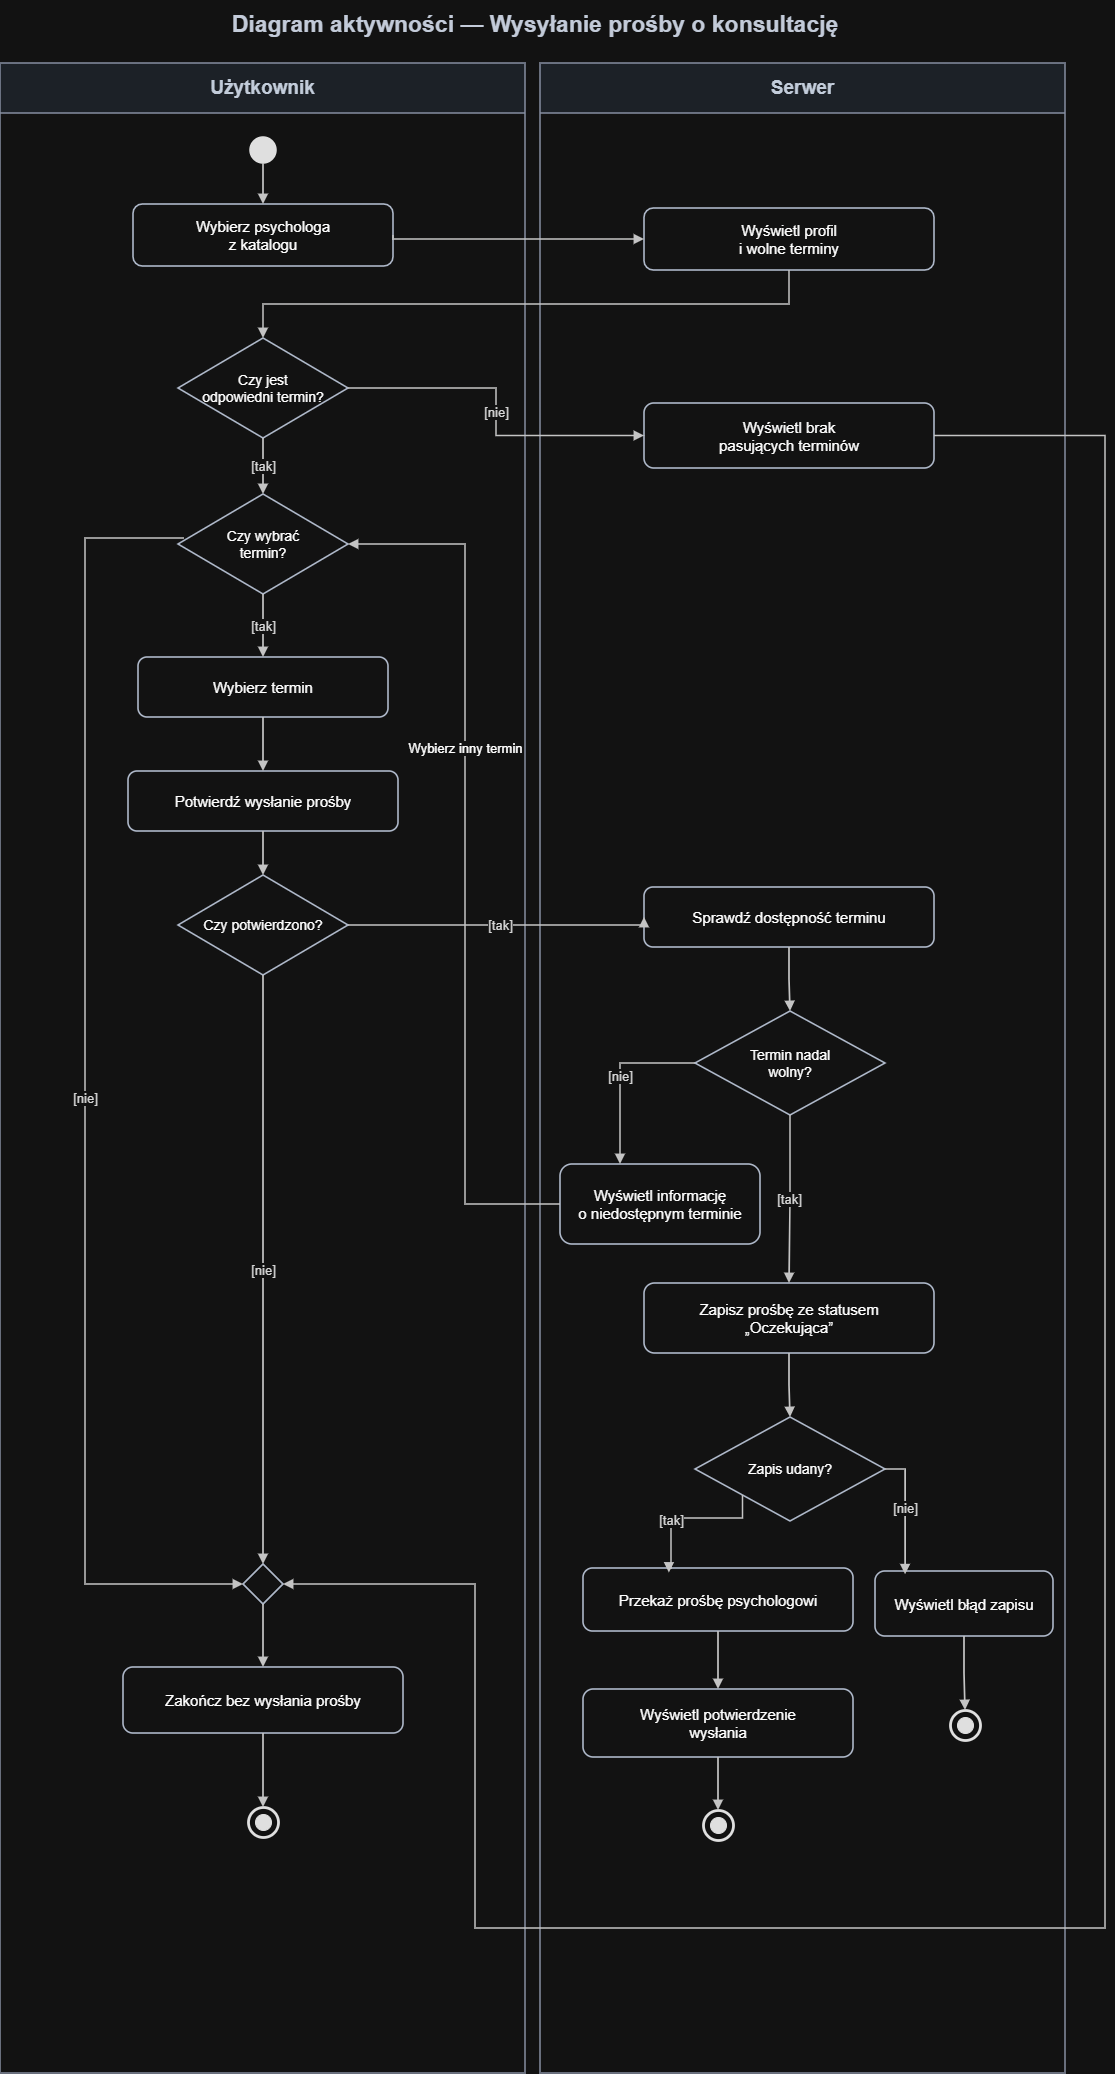

The diagram above was exported from draw.io. Its source (the exported page's mxGraphModel, read from the mxfile embedded in the PNG):
<mxGraphModel dx="1610" dy="971" grid="1" gridSize="10" guides="1" tooltips="1" connect="1" arrows="1" fold="1" page="1" pageScale="1" pageWidth="1200" pageHeight="2200" math="0" shadow="0">
  <root>
    <mxCell id="0" />
    <mxCell id="1" parent="0" />
    <mxCell id="lane_user" parent="1" style="swimlane;html=1;startSize=50;horizontal=1;container=1;collapsible=0;rounded=0;whiteSpace=wrap;strokeColor=#667085;strokeWidth=1.5;fillColor=#e9eef5;swimlaneFillColor=#ffffff;fontSize=19;fontStyle=1;fontFamily=Arial;fontColor=#1d2939;align=center;verticalAlign=middle;" value="Użytkownik" vertex="1">
      <mxGeometry height="2010" width="525" x="35" y="85" as="geometry" />
    </mxCell>
    <mxCell id="start" parent="lane_user" style="ellipse;whiteSpace=wrap;html=1;aspect=fixed;strokeColor=#111111;fillColor=#111111;strokeWidth=1.5;" value="" vertex="1">
      <mxGeometry height="26" width="26" x="250" y="74" as="geometry" />
    </mxCell>
    <mxCell id="A" parent="lane_user" style="rounded=1;arcSize=15;whiteSpace=wrap;html=1;strokeColor=#344054;strokeWidth=1.6;fillColor=#ffffff;fontFamily=Arial;fontSize=15;align=center;verticalAlign=middle;spacing=9;" value="Wybierz psychologa&lt;br&gt;z katalogu" vertex="1">
      <mxGeometry height="62" width="260" x="133" y="141" as="geometry" />
    </mxCell>
    <mxCell id="C" parent="lane_user" style="rhombus;whiteSpace=wrap;html=1;strokeColor=#344054;strokeWidth=1.6;fillColor=#ffffff;fontFamily=Arial;fontSize=14;align=center;verticalAlign=middle;spacing=6;" value="Czy jest&lt;br&gt;odpowiedni termin?" vertex="1">
      <mxGeometry height="100" width="170" x="178" y="275" as="geometry" />
    </mxCell>
    <mxCell id="D" parent="lane_user" style="rhombus;whiteSpace=wrap;html=1;strokeColor=#344054;strokeWidth=1.6;fillColor=#ffffff;fontFamily=Arial;fontSize=14;align=center;verticalAlign=middle;spacing=6;" value="Czy wybrać&lt;br&gt;termin?" vertex="1">
      <mxGeometry height="100" width="170" x="178" y="431" as="geometry" />
    </mxCell>
    <mxCell id="E" parent="lane_user" style="rounded=1;arcSize=15;whiteSpace=wrap;html=1;strokeColor=#344054;strokeWidth=1.6;fillColor=#ffffff;fontFamily=Arial;fontSize=15;align=center;verticalAlign=middle;spacing=9;" value="Wybierz termin" vertex="1">
      <mxGeometry height="60" width="250" x="138" y="594" as="geometry" />
    </mxCell>
    <mxCell id="F" parent="lane_user" style="rounded=1;arcSize=15;whiteSpace=wrap;html=1;strokeColor=#344054;strokeWidth=1.6;fillColor=#ffffff;fontFamily=Arial;fontSize=15;align=center;verticalAlign=middle;spacing=9;" value="Potwierdź wysłanie prośby" vertex="1">
      <mxGeometry height="60" width="270" x="128" y="708" as="geometry" />
    </mxCell>
    <mxCell id="G" parent="lane_user" style="rhombus;whiteSpace=wrap;html=1;strokeColor=#344054;strokeWidth=1.6;fillColor=#ffffff;fontFamily=Arial;fontSize=14;align=center;verticalAlign=middle;spacing=6;" value="Czy potwierdzono?" vertex="1">
      <mxGeometry height="100" width="170" x="178" y="812" as="geometry" />
    </mxCell>
    <mxCell id="M" parent="lane_user" style="rhombus;whiteSpace=wrap;html=1;strokeColor=#344054;strokeWidth=1.8;fillColor=#ffffff;" value="" vertex="1">
      <mxGeometry height="40" width="40" x="243" y="1501" as="geometry" />
    </mxCell>
    <mxCell id="N" parent="lane_user" style="rounded=1;arcSize=15;whiteSpace=wrap;html=1;strokeColor=#344054;strokeWidth=1.6;fillColor=#ffffff;fontFamily=Arial;fontSize=15;align=center;verticalAlign=middle;spacing=9;" value="Zakończ bez wysłania prośby" vertex="1">
      <mxGeometry height="66" width="280" x="123" y="1604" as="geometry" />
    </mxCell>
    <mxCell id="END_NO" parent="lane_user" style="ellipse;whiteSpace=wrap;html=1;aspect=fixed;strokeColor=#111111;fillColor=#ffffff;strokeWidth=2.8;" value="" vertex="1">
      <mxGeometry height="30" width="30" x="248" y="1744" as="geometry" />
    </mxCell>
    <mxCell id="END_NO_CORE" parent="lane_user" style="ellipse;whiteSpace=wrap;html=1;aspect=fixed;strokeColor=#111111;fillColor=#111111;strokeWidth=1;" value="" vertex="1">
      <mxGeometry height="16" width="16" x="255" y="1751" as="geometry" />
    </mxCell>
    <mxCell id="e21" edge="1" parent="lane_user" style="edgeStyle=segmentEdgeStyle;rounded=0;orthogonalLoop=1;jettySize=auto;html=1;strokeColor=#303030;strokeWidth=1.7;endArrow=block;endFill=1;fontFamily=Arial;fontSize=13;fontColor=#1a1a1a;labelBackgroundColor=#ffffff;exitX=0;exitY=0.5;exitDx=0;exitDy=0;entryX=0;entryY=0.5;entryDx=0;entryDy=0;" target="M" value="[nie]">
      <mxGeometry relative="1" x="0.012" as="geometry">
        <Array as="points">
          <mxPoint x="85" y="475" />
          <mxPoint x="85" y="1521" />
        </Array>
        <mxPoint x="183.89" y="475" as="sourcePoint" />
        <mxPoint x="255.00111111111107" y="1521.1111111111109" as="targetPoint" />
      </mxGeometry>
    </mxCell>
    <mxCell id="lane_server" parent="1" style="swimlane;html=1;startSize=50;horizontal=1;container=1;collapsible=0;rounded=0;whiteSpace=wrap;strokeColor=#667085;strokeWidth=1.5;fillColor=#e9eef5;swimlaneFillColor=#ffffff;fontSize=19;fontStyle=1;fontFamily=Arial;fontColor=#1d2939;align=center;verticalAlign=middle;" value="Serwer" vertex="1">
      <mxGeometry height="2010" width="525" x="575" y="85" as="geometry" />
    </mxCell>
    <mxCell id="B" parent="lane_server" style="rounded=1;arcSize=15;whiteSpace=wrap;html=1;strokeColor=#344054;strokeWidth=1.6;fillColor=#ffffff;fontFamily=Arial;fontSize=15;align=center;verticalAlign=middle;spacing=9;" value="Wyświetl profil&lt;br&gt;i wolne terminy" vertex="1">
      <mxGeometry height="62" width="290" x="104" y="145" as="geometry" />
    </mxCell>
    <mxCell id="T" parent="lane_server" style="rounded=1;arcSize=15;whiteSpace=wrap;html=1;strokeColor=#344054;strokeWidth=1.6;fillColor=#ffffff;fontFamily=Arial;fontSize=15;align=center;verticalAlign=middle;spacing=9;" value="Wyświetl brak&lt;br&gt;pasujących terminów" vertex="1">
      <mxGeometry height="65" width="290" x="104" y="340" as="geometry" />
    </mxCell>
    <mxCell id="H" parent="lane_server" style="rounded=1;arcSize=15;whiteSpace=wrap;html=1;strokeColor=#344054;strokeWidth=1.6;fillColor=#ffffff;fontFamily=Arial;fontSize=15;align=center;verticalAlign=middle;spacing=9;" value="Sprawdź dostępność terminu" vertex="1">
      <mxGeometry height="60" width="290" x="104" y="824" as="geometry" />
    </mxCell>
    <mxCell id="I" parent="lane_server" style="rhombus;whiteSpace=wrap;html=1;strokeColor=#344054;strokeWidth=1.6;fillColor=#ffffff;fontFamily=Arial;fontSize=14;align=center;verticalAlign=middle;spacing=6;" value="Termin nadal&lt;br&gt;wolny?" vertex="1">
      <mxGeometry height="104" width="190" x="155" y="948" as="geometry" />
    </mxCell>
    <mxCell id="R" parent="lane_server" style="rounded=1;arcSize=15;whiteSpace=wrap;html=1;strokeColor=#344054;strokeWidth=1.6;fillColor=#ffffff;fontFamily=Arial;fontSize=15;align=center;verticalAlign=middle;spacing=9;" value="Wyświetl informację&lt;br&gt;o niedostępnym terminie" vertex="1">
      <mxGeometry height="80" width="200" x="20" y="1101" as="geometry" />
    </mxCell>
    <mxCell id="J" parent="lane_server" style="rounded=1;arcSize=15;whiteSpace=wrap;html=1;strokeColor=#344054;strokeWidth=1.6;fillColor=#ffffff;fontFamily=Arial;fontSize=15;align=center;verticalAlign=middle;spacing=9;" value="Zapisz prośbę ze statusem&lt;br&gt;„Oczekująca”" vertex="1">
      <mxGeometry height="70" width="290" x="104" y="1220" as="geometry" />
    </mxCell>
    <mxCell id="K" parent="lane_server" style="rhombus;whiteSpace=wrap;html=1;strokeColor=#344054;strokeWidth=1.6;fillColor=#ffffff;fontFamily=Arial;fontSize=14;align=center;verticalAlign=middle;spacing=6;" value="Zapis udany?" vertex="1">
      <mxGeometry height="104" width="190" x="155" y="1354" as="geometry" />
    </mxCell>
    <mxCell id="L" parent="lane_server" style="rounded=1;arcSize=15;whiteSpace=wrap;html=1;strokeColor=#344054;strokeWidth=1.6;fillColor=#ffffff;fontFamily=Arial;fontSize=15;align=center;verticalAlign=middle;spacing=9;" value="Przekaż prośbę psychologowi" vertex="1">
      <mxGeometry height="63" width="270" x="43" y="1505" as="geometry" />
    </mxCell>
    <mxCell id="O" parent="lane_server" style="rounded=1;arcSize=15;whiteSpace=wrap;html=1;strokeColor=#344054;strokeWidth=1.6;fillColor=#ffffff;fontFamily=Arial;fontSize=15;align=center;verticalAlign=middle;spacing=9;" value="Wyświetl potwierdzenie&lt;br&gt;wysłania" vertex="1">
      <mxGeometry height="68" width="270" x="43" y="1626" as="geometry" />
    </mxCell>
    <mxCell id="END_SUCCESS" parent="lane_server" style="ellipse;whiteSpace=wrap;html=1;aspect=fixed;strokeColor=#111111;fillColor=#ffffff;strokeWidth=2.8;" value="" vertex="1">
      <mxGeometry height="30" width="30" x="163" y="1747" as="geometry" />
    </mxCell>
    <mxCell id="END_SUCCESS_CORE" parent="lane_server" style="ellipse;whiteSpace=wrap;html=1;aspect=fixed;strokeColor=#111111;fillColor=#111111;strokeWidth=1;" value="" vertex="1">
      <mxGeometry height="16" width="16" x="170" y="1754" as="geometry" />
    </mxCell>
    <mxCell id="P" parent="lane_server" style="rounded=1;arcSize=15;whiteSpace=wrap;html=1;strokeColor=#344054;strokeWidth=1.6;fillColor=#ffffff;fontFamily=Arial;fontSize=15;align=center;verticalAlign=middle;spacing=9;" value="Wyświetl błąd zapisu" vertex="1">
      <mxGeometry height="65" width="178" x="335" y="1508" as="geometry" />
    </mxCell>
    <mxCell id="END_ERR" parent="lane_server" style="ellipse;whiteSpace=wrap;html=1;aspect=fixed;strokeColor=#111111;fillColor=#ffffff;strokeWidth=2.8;" value="" vertex="1">
      <mxGeometry height="30" width="30" x="410" y="1647" as="geometry" />
    </mxCell>
    <mxCell id="END_ERR_CORE" parent="lane_server" style="ellipse;whiteSpace=wrap;html=1;aspect=fixed;strokeColor=#111111;fillColor=#111111;strokeWidth=1;" value="" vertex="1">
      <mxGeometry height="16" width="16" x="417" y="1654" as="geometry" />
    </mxCell>
    <mxCell id="e16" edge="1" parent="lane_server" source="K" style="edgeStyle=orthogonalEdgeStyle;rounded=0;orthogonalLoop=1;jettySize=auto;html=1;strokeColor=#303030;strokeWidth=1.7;endArrow=block;endFill=1;fontFamily=Arial;fontSize=13;fontColor=#1a1a1a;labelBackgroundColor=#ffffff;exitX=1;exitY=0.5;exitDx=0;exitDy=0;entryX=0.169;entryY=0.05;entryDx=0;entryDy=0;entryPerimeter=0;" target="P" value="[nie]">
      <mxGeometry relative="1" x="-0.057" as="geometry">
        <mxPoint as="offset" />
        <Array as="points">
          <mxPoint x="365" y="1406" />
        </Array>
        <mxPoint x="385" y="1485" as="targetPoint" />
      </mxGeometry>
    </mxCell>
    <mxCell id="e11" edge="1" parent="1" source="I" style="edgeStyle=orthogonalEdgeStyle;rounded=0;orthogonalLoop=1;jettySize=auto;html=1;strokeColor=#303030;strokeWidth=1.7;endArrow=block;endFill=1;fontFamily=Arial;fontSize=13;fontColor=#1a1a1a;labelBackgroundColor=#ffffff;exitX=0.5;exitY=1;exitDx=0;exitDy=0;entryX=0.5;entryY=0;entryDx=0;entryDy=0;" target="J" value="[tak]">
      <mxGeometry relative="1" as="geometry" />
    </mxCell>
    <mxCell id="e1" edge="1" parent="1" source="start" style="edgeStyle=orthogonalEdgeStyle;rounded=0;orthogonalLoop=1;jettySize=auto;html=1;strokeColor=#303030;strokeWidth=1.7;endArrow=block;endFill=1;fontFamily=Arial;fontSize=13;fontColor=#1a1a1a;labelBackgroundColor=#ffffff;" target="A" value="">
      <mxGeometry relative="1" as="geometry" />
    </mxCell>
    <mxCell id="e2" edge="1" parent="1" source="A" style="edgeStyle=segmentEdgeStyle;rounded=0;orthogonalLoop=1;jettySize=auto;html=1;strokeColor=#303030;strokeWidth=1.7;endArrow=block;endFill=1;fontFamily=Arial;fontSize=13;fontColor=#1a1a1a;labelBackgroundColor=#ffffff;exitX=1;exitY=0.5;exitDx=0;exitDy=0;entryX=0;entryY=0.5;entryDx=0;entryDy=0;" target="B" value="">
      <mxGeometry relative="1" x="0.0039" as="geometry">
        <Array as="points">
          <mxPoint x="428" y="261" />
        </Array>
      </mxGeometry>
    </mxCell>
    <mxCell id="e3" edge="1" parent="1" source="B" style="edgeStyle=segmentEdgeStyle;rounded=0;orthogonalLoop=1;jettySize=auto;html=1;strokeColor=#303030;strokeWidth=1.7;endArrow=block;endFill=1;fontFamily=Arial;fontSize=13;fontColor=#1a1a1a;labelBackgroundColor=#ffffff;exitX=0.5;exitY=1;exitDx=0;exitDy=0;entryX=0.5;entryY=0;entryDx=0;entryDy=0;" target="C" value="">
      <mxGeometry relative="1" as="geometry">
        <Array as="points">
          <mxPoint x="824" y="326" />
          <mxPoint x="298" y="326" />
        </Array>
      </mxGeometry>
    </mxCell>
    <mxCell id="e4" edge="1" parent="1" source="C" style="edgeStyle=orthogonalEdgeStyle;rounded=0;orthogonalLoop=1;jettySize=auto;html=1;strokeColor=#303030;strokeWidth=1.7;endArrow=block;endFill=1;fontFamily=Arial;fontSize=13;fontColor=#1a1a1a;labelBackgroundColor=#ffffff;exitX=0.5;exitY=1;exitDx=0;exitDy=0;entryX=0.5;entryY=0;entryDx=0;entryDy=0;" target="D" value="[tak]">
      <mxGeometry relative="1" as="geometry" />
    </mxCell>
    <mxCell id="e5" edge="1" parent="1" source="C" style="edgeStyle=orthogonalEdgeStyle;rounded=0;orthogonalLoop=1;jettySize=auto;html=1;strokeColor=#303030;strokeWidth=1.7;endArrow=block;endFill=1;fontFamily=Arial;fontSize=13;fontColor=#1a1a1a;labelBackgroundColor=#ffffff;exitX=1;exitY=0.5;exitDx=0;exitDy=0;entryX=0;entryY=0.5;entryDx=0;entryDy=0;" target="T" value="[nie]">
      <mxGeometry relative="1" as="geometry" />
    </mxCell>
    <mxCell id="e6" edge="1" parent="1" source="D" style="edgeStyle=orthogonalEdgeStyle;rounded=0;orthogonalLoop=1;jettySize=auto;html=1;strokeColor=#303030;strokeWidth=1.7;endArrow=block;endFill=1;fontFamily=Arial;fontSize=13;fontColor=#1a1a1a;labelBackgroundColor=#ffffff;exitX=0.5;exitY=1;exitDx=0;exitDy=0;entryX=0.5;entryY=0;entryDx=0;entryDy=0;" target="E" value="[tak]">
      <mxGeometry relative="1" as="geometry" />
    </mxCell>
    <mxCell id="e7" edge="1" parent="1" source="E" style="edgeStyle=orthogonalEdgeStyle;rounded=0;orthogonalLoop=1;jettySize=auto;html=1;strokeColor=#303030;strokeWidth=1.7;endArrow=block;endFill=1;fontFamily=Arial;fontSize=13;fontColor=#1a1a1a;labelBackgroundColor=#ffffff;" target="F" value="">
      <mxGeometry relative="1" as="geometry" />
    </mxCell>
    <mxCell id="e8" edge="1" parent="1" source="F" style="edgeStyle=orthogonalEdgeStyle;rounded=0;orthogonalLoop=1;jettySize=auto;html=1;strokeColor=#303030;strokeWidth=1.7;endArrow=block;endFill=1;fontFamily=Arial;fontSize=13;fontColor=#1a1a1a;labelBackgroundColor=#ffffff;" target="G" value="">
      <mxGeometry relative="1" as="geometry" />
    </mxCell>
    <mxCell id="e9" edge="1" parent="1" source="G" style="edgeStyle=orthogonalEdgeStyle;rounded=0;orthogonalLoop=1;jettySize=auto;html=1;strokeColor=#303030;strokeWidth=1.7;endArrow=block;endFill=1;fontFamily=Arial;fontSize=13;fontColor=#1a1a1a;labelBackgroundColor=#ffffff;exitX=1;exitY=0.5;exitDx=0;exitDy=0;entryX=0;entryY=0.5;entryDx=0;entryDy=0;" target="H" value="[tak]">
      <mxGeometry relative="1" as="geometry">
        <Array as="points">
          <mxPoint x="679" y="947" />
        </Array>
      </mxGeometry>
    </mxCell>
    <mxCell id="e10" edge="1" parent="1" source="H" style="edgeStyle=orthogonalEdgeStyle;rounded=0;orthogonalLoop=1;jettySize=auto;html=1;strokeColor=#303030;strokeWidth=1.7;endArrow=block;endFill=1;fontFamily=Arial;fontSize=13;fontColor=#1a1a1a;labelBackgroundColor=#ffffff;" target="I" value="">
      <mxGeometry relative="1" as="geometry" />
    </mxCell>
    <mxCell id="e12" edge="1" parent="1" source="I" style="edgeStyle=segmentEdgeStyle;rounded=0;orthogonalLoop=1;jettySize=auto;html=1;strokeColor=#303030;strokeWidth=1.7;endArrow=block;endFill=1;fontFamily=Arial;fontSize=13;fontColor=#1a1a1a;labelBackgroundColor=#ffffff;exitX=0;exitY=0.5;exitDx=0;exitDy=0;entryX=0.3;entryY=0;entryDx=0;entryDy=0;" target="R" value="[nie]">
      <mxGeometry relative="1" as="geometry">
        <Array as="points">
          <mxPoint x="655" y="1085" />
          <mxPoint x="655" y="1186" />
        </Array>
      </mxGeometry>
    </mxCell>
    <mxCell id="e13" edge="1" parent="1" source="R" style="edgeStyle=segmentEdgeStyle;rounded=0;orthogonalLoop=1;jettySize=auto;html=1;strokeColor=#303030;strokeWidth=1.7;endArrow=block;endFill=1;fontFamily=Arial;fontSize=13;fontColor=#1a1a1;labelBackgroundColor=#ffffff;exitX=0;exitY=0.5;exitDx=0;exitDy=0;entryX=1;entryY=0.5;entryDx=0;entryDy=0;" target="D" value="Wybierz inny termin">
      <mxGeometry relative="1" x="0.2638" as="geometry">
        <mxPoint as="offset" />
        <Array as="points">
          <mxPoint x="500" y="1226" />
          <mxPoint x="500" y="566" />
        </Array>
      </mxGeometry>
    </mxCell>
    <mxCell id="e14" edge="1" parent="1" source="J" style="edgeStyle=orthogonalEdgeStyle;rounded=0;orthogonalLoop=1;jettySize=auto;html=1;strokeColor=#303030;strokeWidth=1.7;endArrow=block;endFill=1;fontFamily=Arial;fontSize=13;fontColor=#1a1a1a;labelBackgroundColor=#ffffff;" target="K" value="">
      <mxGeometry relative="1" as="geometry" />
    </mxCell>
    <mxCell id="e15" edge="1" parent="1" source="K" style="edgeStyle=segmentEdgeStyle;rounded=0;orthogonalLoop=1;jettySize=auto;html=1;strokeColor=#303030;strokeWidth=1.7;endArrow=block;endFill=1;fontFamily=Arial;fontSize=13;fontColor=#1a1a1a;labelBackgroundColor=#ffffff;exitX=0;exitY=1;exitDx=0;exitDy=0;entryX=0.318;entryY=0.072;entryDx=0;entryDy=0;entryPerimeter=0;" target="L" value="[tak]">
      <mxGeometry relative="1" x="0.2704" as="geometry">
        <Array as="points">
          <mxPoint x="777.5" y="1540" />
          <mxPoint x="706" y="1540" />
          <mxPoint x="706" y="1590" />
          <mxPoint x="703.9" y="1590" />
        </Array>
      </mxGeometry>
    </mxCell>
    <mxCell id="e17" edge="1" parent="1" source="L" style="edgeStyle=orthogonalEdgeStyle;rounded=0;orthogonalLoop=1;jettySize=auto;html=1;strokeColor=#303030;strokeWidth=1.7;endArrow=block;endFill=1;fontFamily=Arial;fontSize=13;fontColor=#1a1a1a;labelBackgroundColor=#ffffff;" target="O" value="">
      <mxGeometry relative="1" as="geometry" />
    </mxCell>
    <mxCell id="e18" edge="1" parent="1" source="O" style="edgeStyle=orthogonalEdgeStyle;rounded=0;orthogonalLoop=1;jettySize=auto;html=1;strokeColor=#303030;strokeWidth=1.7;endArrow=block;endFill=1;fontFamily=Arial;fontSize=13;fontColor=#1a1a1a;labelBackgroundColor=#ffffff;" target="END_SUCCESS" value="">
      <mxGeometry relative="1" as="geometry" />
    </mxCell>
    <mxCell id="e19" edge="1" parent="1" source="P" style="edgeStyle=orthogonalEdgeStyle;rounded=0;orthogonalLoop=1;jettySize=auto;html=1;strokeColor=#303030;strokeWidth=1.7;endArrow=block;endFill=1;fontFamily=Arial;fontSize=13;fontColor=#1a1a1a;labelBackgroundColor=#ffffff;" target="END_ERR" value="">
      <mxGeometry relative="1" as="geometry" />
    </mxCell>
    <mxCell id="e22" edge="1" parent="1" source="G" style="edgeStyle=orthogonalEdgeStyle;rounded=0;orthogonalLoop=1;jettySize=auto;html=1;strokeColor=#303030;strokeWidth=1.7;endArrow=block;endFill=1;fontFamily=Arial;fontSize=13;fontColor=#1a1a1a;labelBackgroundColor=#ffffff;exitX=0.5;exitY=1;exitDx=0;exitDy=0;entryX=0.5;entryY=0;entryDx=0;entryDy=0;" target="M" value="[nie]">
      <mxGeometry relative="1" as="geometry" />
    </mxCell>
    <mxCell id="e23" edge="1" parent="1" source="M" style="edgeStyle=orthogonalEdgeStyle;rounded=0;orthogonalLoop=1;jettySize=auto;html=1;strokeColor=#303030;strokeWidth=1.7;endArrow=block;endFill=1;fontFamily=Arial;fontSize=13;fontColor=#1a1a1a;labelBackgroundColor=#ffffff;exitX=0.5;exitY=1;exitDx=0;exitDy=0;entryX=0.5;entryY=0;entryDx=0;entryDy=0;" target="N" value="">
      <mxGeometry relative="1" as="geometry" />
    </mxCell>
    <mxCell id="e24" edge="1" parent="1" source="N" style="edgeStyle=orthogonalEdgeStyle;rounded=0;orthogonalLoop=1;jettySize=auto;html=1;strokeColor=#303030;strokeWidth=1.7;endArrow=block;endFill=1;fontFamily=Arial;fontSize=13;fontColor=#1a1a1a;labelBackgroundColor=#ffffff;" target="END_NO" value="">
      <mxGeometry relative="1" as="geometry" />
    </mxCell>
    <mxCell id="TITLE" parent="1" style="text;html=1;align=center;verticalAlign=middle;whiteSpace=wrap;rounded=0;strokeColor=none;fillColor=none;fontFamily=Arial;fontSize=23;fontStyle=1;fontColor=#202939;" value="Diagram aktywności — Wysyłanie prośby o konsultację" vertex="1">
      <mxGeometry height="48" width="780" x="180" y="22" as="geometry" />
    </mxCell>
    <mxCell id="e20" edge="1" parent="1" source="T" style="edgeStyle=segmentEdgeStyle;rounded=0;orthogonalLoop=1;jettySize=auto;html=1;strokeColor=#303030;strokeWidth=1.7;endArrow=block;endFill=1;fontFamily=Arial;fontSize=13;fontColor=#1a1a1a;labelBackgroundColor=#ffffff;entryX=1;entryY=0.5;entryDx=0;entryDy=0;exitX=1;exitY=0.5;exitDx=0;exitDy=0;" target="M" value="">
      <mxGeometry relative="1" x="-0.2288" as="geometry">
        <Array as="points">
          <mxPoint x="1140" y="457.5" />
          <mxPoint x="1140" y="1950" />
          <mxPoint x="510" y="1950" />
          <mxPoint x="510" y="1606" />
        </Array>
        <mxPoint x="1000" y="490" as="sourcePoint" />
        <mxPoint x="788.7142857142858" y="1600.2857142857142" as="targetPoint" />
      </mxGeometry>
    </mxCell>
  </root>
</mxGraphModel>